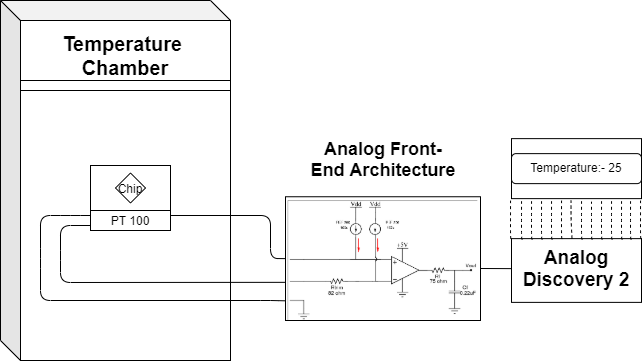

The diagram above was exported from draw.io. Its source (the exported page's mxGraphModel, read from the mxfile embedded in the PNG):
<mxGraphModel dx="723" dy="402" grid="1" gridSize="10" guides="1" tooltips="1" connect="1" arrows="1" fold="1" page="1" pageScale="1" pageWidth="850" pageHeight="1100" math="0" shadow="0">
  <root>
    <mxCell id="0" />
    <mxCell id="1" parent="0" />
    <mxCell id="OWlMKDuVGmCBGtYuGfur-3" value="" style="shape=cube;whiteSpace=wrap;html=1;boundedLbl=1;backgroundOutline=1;darkOpacity=0.05;darkOpacity2=0.1;" parent="1" vertex="1">
      <mxGeometry x="110" y="70" width="230" height="360" as="geometry" />
    </mxCell>
    <mxCell id="OWlMKDuVGmCBGtYuGfur-4" value="" style="rounded=0;whiteSpace=wrap;html=1;" parent="1" vertex="1">
      <mxGeometry x="130" y="90" width="210" height="60" as="geometry" />
    </mxCell>
    <mxCell id="OWlMKDuVGmCBGtYuGfur-5" value="&lt;b style=&quot;font-size: 20px&quot;&gt;Temperature&amp;nbsp;&lt;br&gt;Chamber&lt;br&gt;&lt;/b&gt;" style="text;html=1;align=center;verticalAlign=middle;whiteSpace=wrap;rounded=0;" parent="1" vertex="1">
      <mxGeometry x="130" y="90" width="210" height="70" as="geometry" />
    </mxCell>
    <mxCell id="OWlMKDuVGmCBGtYuGfur-6" value="" style="rounded=0;whiteSpace=wrap;html=1;" parent="1" vertex="1">
      <mxGeometry x="130" y="160" width="210" height="270" as="geometry" />
    </mxCell>
    <mxCell id="OWlMKDuVGmCBGtYuGfur-7" value="" style="rounded=0;whiteSpace=wrap;html=1;shadow=0;" parent="1" vertex="1">
      <mxGeometry x="200" y="235" width="80" height="45" as="geometry" />
    </mxCell>
    <mxCell id="OWlMKDuVGmCBGtYuGfur-8" value="" style="rhombus;whiteSpace=wrap;html=1;shadow=0;" parent="1" vertex="1">
      <mxGeometry x="225" y="242.5" width="30" height="30" as="geometry" />
    </mxCell>
    <mxCell id="OWlMKDuVGmCBGtYuGfur-10" value="Chip" style="text;html=1;align=center;verticalAlign=middle;whiteSpace=wrap;rounded=0;shadow=0;" parent="1" vertex="1">
      <mxGeometry x="220" y="242.5" width="40" height="30" as="geometry" />
    </mxCell>
    <mxCell id="OWlMKDuVGmCBGtYuGfur-11" value="" style="rounded=0;whiteSpace=wrap;html=1;shadow=0;" parent="1" vertex="1">
      <mxGeometry x="200" y="280" width="80" height="20" as="geometry" />
    </mxCell>
    <mxCell id="OWlMKDuVGmCBGtYuGfur-12" value="PT 100" style="text;html=1;align=center;verticalAlign=middle;whiteSpace=wrap;rounded=0;shadow=0;" parent="1" vertex="1">
      <mxGeometry x="200" y="280" width="80" height="20" as="geometry" />
    </mxCell>
    <mxCell id="OWlMKDuVGmCBGtYuGfur-15" value="" style="endArrow=none;html=1;exitX=0;exitY=0.25;exitDx=0;exitDy=0;entryX=0.001;entryY=0.841;entryDx=0;entryDy=0;entryPerimeter=0;" parent="1" source="OWlMKDuVGmCBGtYuGfur-12" edge="1" target="OWlMKDuVGmCBGtYuGfur-16">
      <mxGeometry width="50" height="50" relative="1" as="geometry">
        <mxPoint x="460" y="410" as="sourcePoint" />
        <mxPoint x="395" y="372" as="targetPoint" />
        <Array as="points">
          <mxPoint x="180" y="285" />
          <mxPoint x="150" y="285" />
          <mxPoint x="150" y="328" />
          <mxPoint x="150" y="370" />
          <mxPoint x="380" y="370" />
        </Array>
      </mxGeometry>
    </mxCell>
    <mxCell id="OWlMKDuVGmCBGtYuGfur-16" value="" style="rounded=0;whiteSpace=wrap;html=1;shadow=0;" parent="1" vertex="1">
      <mxGeometry x="395" y="266.25" width="195" height="123.75" as="geometry" />
    </mxCell>
    <mxCell id="OWlMKDuVGmCBGtYuGfur-18" value="&lt;font style=&quot;font-size: 18px&quot;&gt;&lt;b&gt;Analog Front-End Architecture&lt;/b&gt;&lt;/font&gt;" style="text;html=1;align=center;verticalAlign=middle;whiteSpace=wrap;rounded=0;shadow=0;" parent="1" vertex="1">
      <mxGeometry x="417.5" y="185" width="150" height="87.5" as="geometry" />
    </mxCell>
    <mxCell id="OWlMKDuVGmCBGtYuGfur-19" value="" style="endArrow=none;html=1;exitX=1;exitY=0.25;exitDx=0;exitDy=0;entryX=0;entryY=0.5;entryDx=0;entryDy=0;" parent="1" source="OWlMKDuVGmCBGtYuGfur-12" target="OWlMKDuVGmCBGtYuGfur-16" edge="1">
      <mxGeometry width="50" height="50" relative="1" as="geometry">
        <mxPoint x="450" y="370" as="sourcePoint" />
        <mxPoint x="461" y="282" as="targetPoint" />
        <Array as="points">
          <mxPoint x="380" y="285" />
          <mxPoint x="380" y="328" />
        </Array>
      </mxGeometry>
    </mxCell>
    <mxCell id="OWlMKDuVGmCBGtYuGfur-20" value="" style="rounded=0;whiteSpace=wrap;html=1;shadow=0;" parent="1" vertex="1">
      <mxGeometry x="621" y="308.13" width="130" height="63.75" as="geometry" />
    </mxCell>
    <mxCell id="OWlMKDuVGmCBGtYuGfur-21" value="&lt;b style=&quot;font-size: 19px&quot;&gt;Analog&lt;br&gt;Discovery 2&lt;/b&gt;" style="text;html=1;align=center;verticalAlign=middle;whiteSpace=wrap;rounded=0;shadow=0;" parent="1" vertex="1">
      <mxGeometry x="621" y="308.13" width="130" height="60" as="geometry" />
    </mxCell>
    <mxCell id="OWlMKDuVGmCBGtYuGfur-22" value="" style="endArrow=none;html=1;entryX=0;entryY=0.5;entryDx=0;entryDy=0;" parent="1" target="OWlMKDuVGmCBGtYuGfur-21" edge="1">
      <mxGeometry width="50" height="50" relative="1" as="geometry">
        <mxPoint x="590" y="338" as="sourcePoint" />
        <mxPoint x="490" y="248.13" as="targetPoint" />
      </mxGeometry>
    </mxCell>
    <mxCell id="OWlMKDuVGmCBGtYuGfur-23" value="" style="rounded=0;whiteSpace=wrap;html=1;shadow=0;" parent="1" vertex="1">
      <mxGeometry x="621" y="208.13" width="130" height="60" as="geometry" />
    </mxCell>
    <mxCell id="OWlMKDuVGmCBGtYuGfur-25" value="" style="rounded=1;whiteSpace=wrap;html=1;shadow=0;" parent="1" vertex="1">
      <mxGeometry x="621" y="223.13" width="130" height="30" as="geometry" />
    </mxCell>
    <mxCell id="OWlMKDuVGmCBGtYuGfur-26" value="Temperature:- 25" style="text;html=1;align=center;verticalAlign=middle;whiteSpace=wrap;rounded=0;shadow=0;" parent="1" vertex="1">
      <mxGeometry x="621" y="225.63" width="130" height="22.5" as="geometry" />
    </mxCell>
    <mxCell id="OWlMKDuVGmCBGtYuGfur-30" value="" style="endArrow=none;dashed=1;html=1;entryX=0.117;entryY=1.033;entryDx=0;entryDy=0;entryPerimeter=0;exitX=0.125;exitY=-0.01;exitDx=0;exitDy=0;exitPerimeter=0;" parent="1" edge="1">
      <mxGeometry width="50" height="50" relative="1" as="geometry">
        <mxPoint x="642" y="308.72749999999996" as="sourcePoint" />
        <mxPoint x="641.04" y="270.74" as="targetPoint" />
        <Array as="points">
          <mxPoint x="641" y="308.76" />
          <mxPoint x="641" y="288.13" />
        </Array>
      </mxGeometry>
    </mxCell>
    <mxCell id="OWlMKDuVGmCBGtYuGfur-31" value="" style="endArrow=none;dashed=1;html=1;entryX=0.117;entryY=1.033;entryDx=0;entryDy=0;entryPerimeter=0;exitX=0.125;exitY=-0.01;exitDx=0;exitDy=0;exitPerimeter=0;" parent="1" edge="1">
      <mxGeometry width="50" height="50" relative="1" as="geometry">
        <mxPoint x="652" y="308.72749999999996" as="sourcePoint" />
        <mxPoint x="651.04" y="270.74" as="targetPoint" />
        <Array as="points">
          <mxPoint x="651" y="308.76" />
          <mxPoint x="651" y="288.13" />
        </Array>
      </mxGeometry>
    </mxCell>
    <mxCell id="OWlMKDuVGmCBGtYuGfur-32" value="" style="endArrow=none;dashed=1;html=1;entryX=0.117;entryY=1.033;entryDx=0;entryDy=0;entryPerimeter=0;exitX=0.125;exitY=-0.01;exitDx=0;exitDy=0;exitPerimeter=0;" parent="1" edge="1">
      <mxGeometry width="50" height="50" relative="1" as="geometry">
        <mxPoint x="662" y="308.72749999999996" as="sourcePoint" />
        <mxPoint x="661.04" y="270.74" as="targetPoint" />
        <Array as="points">
          <mxPoint x="661" y="308.76" />
          <mxPoint x="661" y="288.13" />
        </Array>
      </mxGeometry>
    </mxCell>
    <mxCell id="OWlMKDuVGmCBGtYuGfur-33" value="" style="endArrow=none;dashed=1;html=1;entryX=0.117;entryY=1.033;entryDx=0;entryDy=0;entryPerimeter=0;exitX=0.125;exitY=-0.01;exitDx=0;exitDy=0;exitPerimeter=0;" parent="1" edge="1">
      <mxGeometry width="50" height="50" relative="1" as="geometry">
        <mxPoint x="672" y="308.09749999999997" as="sourcePoint" />
        <mxPoint x="671.04" y="270.11" as="targetPoint" />
        <Array as="points">
          <mxPoint x="671" y="308.13" />
          <mxPoint x="671" y="287.5" />
        </Array>
      </mxGeometry>
    </mxCell>
    <mxCell id="OWlMKDuVGmCBGtYuGfur-34" value="" style="endArrow=none;dashed=1;html=1;entryX=0.117;entryY=1.033;entryDx=0;entryDy=0;entryPerimeter=0;exitX=0.125;exitY=-0.01;exitDx=0;exitDy=0;exitPerimeter=0;" parent="1" edge="1">
      <mxGeometry width="50" height="50" relative="1" as="geometry">
        <mxPoint x="681.5" y="308.09749999999997" as="sourcePoint" />
        <mxPoint x="680.54" y="270.11" as="targetPoint" />
        <Array as="points">
          <mxPoint x="680.5" y="308.13" />
          <mxPoint x="680.5" y="287.5" />
        </Array>
      </mxGeometry>
    </mxCell>
    <mxCell id="OWlMKDuVGmCBGtYuGfur-35" value="" style="endArrow=none;dashed=1;html=1;entryX=0.117;entryY=1.033;entryDx=0;entryDy=0;entryPerimeter=0;exitX=0.125;exitY=-0.01;exitDx=0;exitDy=0;exitPerimeter=0;" parent="1" edge="1">
      <mxGeometry width="50" height="50" relative="1" as="geometry">
        <mxPoint x="692" y="308.72749999999996" as="sourcePoint" />
        <mxPoint x="691.04" y="270.74" as="targetPoint" />
        <Array as="points">
          <mxPoint x="691" y="308.76" />
          <mxPoint x="691" y="288.13" />
        </Array>
      </mxGeometry>
    </mxCell>
    <mxCell id="OWlMKDuVGmCBGtYuGfur-36" value="" style="endArrow=none;dashed=1;html=1;exitX=0.125;exitY=-0.01;exitDx=0;exitDy=0;exitPerimeter=0;" parent="1" edge="1">
      <mxGeometry width="50" height="50" relative="1" as="geometry">
        <mxPoint x="702" y="308.72749999999996" as="sourcePoint" />
        <mxPoint x="701" y="271.13" as="targetPoint" />
        <Array as="points">
          <mxPoint x="701" y="308.76" />
          <mxPoint x="701" y="288.13" />
        </Array>
      </mxGeometry>
    </mxCell>
    <mxCell id="OWlMKDuVGmCBGtYuGfur-37" value="" style="endArrow=none;dashed=1;html=1;entryX=0.117;entryY=1.033;entryDx=0;entryDy=0;entryPerimeter=0;exitX=0.125;exitY=-0.01;exitDx=0;exitDy=0;exitPerimeter=0;" parent="1" edge="1">
      <mxGeometry width="50" height="50" relative="1" as="geometry">
        <mxPoint x="712" y="308.72749999999996" as="sourcePoint" />
        <mxPoint x="711.04" y="270.74" as="targetPoint" />
        <Array as="points">
          <mxPoint x="711" y="308.76" />
          <mxPoint x="711" y="288.13" />
        </Array>
      </mxGeometry>
    </mxCell>
    <mxCell id="OWlMKDuVGmCBGtYuGfur-38" value="" style="endArrow=none;dashed=1;html=1;entryX=0.117;entryY=1.033;entryDx=0;entryDy=0;entryPerimeter=0;exitX=0.125;exitY=-0.01;exitDx=0;exitDy=0;exitPerimeter=0;" parent="1" edge="1">
      <mxGeometry width="50" height="50" relative="1" as="geometry">
        <mxPoint x="722" y="308.72749999999996" as="sourcePoint" />
        <mxPoint x="721.04" y="270.74" as="targetPoint" />
        <Array as="points">
          <mxPoint x="721" y="308.76" />
          <mxPoint x="721" y="288.13" />
        </Array>
      </mxGeometry>
    </mxCell>
    <mxCell id="OWlMKDuVGmCBGtYuGfur-39" value="" style="endArrow=none;dashed=1;html=1;entryX=0.117;entryY=1.033;entryDx=0;entryDy=0;entryPerimeter=0;exitX=0.125;exitY=-0.01;exitDx=0;exitDy=0;exitPerimeter=0;" parent="1" edge="1">
      <mxGeometry width="50" height="50" relative="1" as="geometry">
        <mxPoint x="732" y="308.72749999999996" as="sourcePoint" />
        <mxPoint x="731.04" y="270.74" as="targetPoint" />
        <Array as="points">
          <mxPoint x="731" y="308.76" />
          <mxPoint x="731" y="288.13" />
        </Array>
      </mxGeometry>
    </mxCell>
    <mxCell id="OWlMKDuVGmCBGtYuGfur-40" value="" style="endArrow=none;dashed=1;html=1;entryX=0.117;entryY=1.033;entryDx=0;entryDy=0;entryPerimeter=0;exitX=0.125;exitY=-0.01;exitDx=0;exitDy=0;exitPerimeter=0;" parent="1" edge="1">
      <mxGeometry width="50" height="50" relative="1" as="geometry">
        <mxPoint x="632" y="308.72749999999996" as="sourcePoint" />
        <mxPoint x="631.04" y="270.74" as="targetPoint" />
        <Array as="points">
          <mxPoint x="631" y="308.76" />
          <mxPoint x="631" y="288.13" />
        </Array>
      </mxGeometry>
    </mxCell>
    <mxCell id="OWlMKDuVGmCBGtYuGfur-41" value="" style="endArrow=none;dashed=1;html=1;entryX=0.117;entryY=1.033;entryDx=0;entryDy=0;entryPerimeter=0;exitX=0.125;exitY=-0.01;exitDx=0;exitDy=0;exitPerimeter=0;" parent="1" edge="1">
      <mxGeometry width="50" height="50" relative="1" as="geometry">
        <mxPoint x="621" y="308.09749999999997" as="sourcePoint" />
        <mxPoint x="620.04" y="270.11" as="targetPoint" />
        <Array as="points">
          <mxPoint x="620" y="308.13" />
          <mxPoint x="620" y="287.5" />
        </Array>
      </mxGeometry>
    </mxCell>
    <mxCell id="OWlMKDuVGmCBGtYuGfur-42" value="" style="endArrow=none;dashed=1;html=1;entryX=0.117;entryY=1.033;entryDx=0;entryDy=0;entryPerimeter=0;exitX=0.125;exitY=-0.01;exitDx=0;exitDy=0;exitPerimeter=0;" parent="1" edge="1">
      <mxGeometry width="50" height="50" relative="1" as="geometry">
        <mxPoint x="741" y="308.72749999999996" as="sourcePoint" />
        <mxPoint x="740.04" y="270.74" as="targetPoint" />
        <Array as="points">
          <mxPoint x="740" y="308.76" />
          <mxPoint x="740" y="288.13" />
        </Array>
      </mxGeometry>
    </mxCell>
    <mxCell id="OWlMKDuVGmCBGtYuGfur-43" value="" style="endArrow=none;dashed=1;html=1;entryX=0.117;entryY=1.033;entryDx=0;entryDy=0;entryPerimeter=0;exitX=0.125;exitY=-0.01;exitDx=0;exitDy=0;exitPerimeter=0;" parent="1" edge="1">
      <mxGeometry width="50" height="50" relative="1" as="geometry">
        <mxPoint x="751" y="308.09749999999997" as="sourcePoint" />
        <mxPoint x="750.04" y="270.11" as="targetPoint" />
        <Array as="points">
          <mxPoint x="750" y="308.13" />
          <mxPoint x="750" y="287.5" />
        </Array>
      </mxGeometry>
    </mxCell>
    <mxCell id="2ZXlsTgZmJZZjcRv17Rj-1" value="" style="shape=image;imageAspect=0;aspect=fixed;verticalLabelPosition=bottom;verticalAlign=top;image=data:image/png,(base64 omitted: 15960 chars);" vertex="1" parent="1">
      <mxGeometry x="397.66" y="270" width="189.67" height="120" as="geometry" />
    </mxCell>
    <mxCell id="2ZXlsTgZmJZZjcRv17Rj-3" value="" style="endArrow=none;html=1;exitX=0;exitY=0.75;exitDx=0;exitDy=0;entryX=-0.015;entryY=0.682;entryDx=0;entryDy=0;entryPerimeter=0;" edge="1" parent="1" source="OWlMKDuVGmCBGtYuGfur-12" target="2ZXlsTgZmJZZjcRv17Rj-1">
      <mxGeometry width="50" height="50" relative="1" as="geometry">
        <mxPoint x="250" y="290" as="sourcePoint" />
        <mxPoint x="300" y="240" as="targetPoint" />
        <Array as="points">
          <mxPoint x="170" y="295" />
          <mxPoint x="170" y="320" />
          <mxPoint x="170" y="352" />
        </Array>
      </mxGeometry>
    </mxCell>
  </root>
</mxGraphModel>